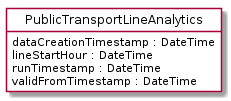

The diagram above was rendered by PlantUML. Its source (embedded in the PNG):
@startuml
hide circle
hide methods
hide stereotype
show <<Enumeration>> stereotype
skinparam class {
   BackgroundColor<<Enumeration>> #E6F5F7
   BackgroundColor<<Ref>> #FFFFE0
   BackgroundColor<<Pivot>> #FFFFFFF
   BackgroundColor<<SimpleType>> #E2F0DA
   BackgroundColor #FCF2E3
}

class PublicTransportLineAnalytics <<Pivot>> {
    dataCreationTimestamp : DateTime
    lineStartHour : DateTime
    runTimestamp : DateTime
    validFromTimestamp : DateTime
}


@enduml